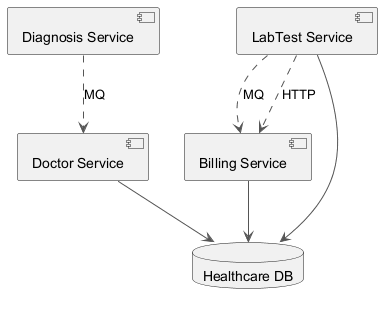

The diagram above was rendered by PlantUML. Its source (embedded in the PNG):
@startuml
skinparam ArrowColor #555555
component "Billing Service" as C_BillingService
component "Diagnosis Service" as C_DiagnosisService
component "Doctor Service" as C_DoctorService
component "LabTest Service" as C_LabTestService
database "Healthcare DB" as DB_healthcare
C_BillingService --> DB_healthcare
C_DoctorService --> DB_healthcare
C_LabTestService --> DB_healthcare
C_LabTestService ..> C_BillingService : MQ
C_DiagnosisService ..> C_DoctorService : MQ
C_LabTestService ..> C_BillingService : HTTP
@enduml